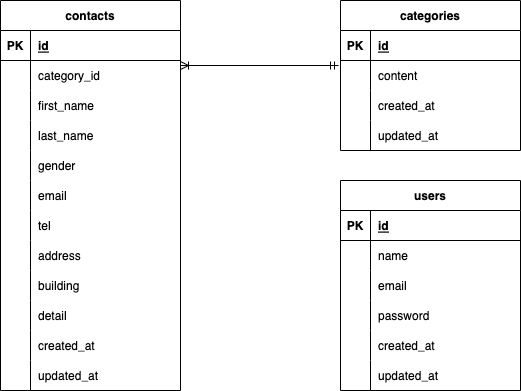

The diagram above was exported from draw.io. Its source (the exported page's mxGraphModel, read from the mxfile embedded in the PNG):
<mxGraphModel dx="920" dy="622" grid="1" gridSize="10" guides="1" tooltips="1" connect="1" arrows="1" fold="1" page="1" pageScale="1" pageWidth="827" pageHeight="1169" math="0" shadow="0">
  <root>
    <mxCell id="0" />
    <mxCell id="1" parent="0" />
    <mxCell id="2" value="contacts" style="shape=table;startSize=30;container=1;collapsible=1;childLayout=tableLayout;fixedRows=1;rowLines=0;fontStyle=1;align=center;resizeLast=1;" vertex="1" parent="1">
      <mxGeometry x="90" y="180" width="180" height="390" as="geometry" />
    </mxCell>
    <mxCell id="3" value="" style="shape=tableRow;horizontal=0;startSize=0;swimlaneHead=0;swimlaneBody=0;fillColor=none;collapsible=0;dropTarget=0;points=[[0,0.5],[1,0.5]];portConstraint=eastwest;top=0;left=0;right=0;bottom=1;" vertex="1" parent="2">
      <mxGeometry y="30" width="180" height="30" as="geometry" />
    </mxCell>
    <mxCell id="4" value="PK" style="shape=partialRectangle;connectable=0;fillColor=none;top=0;left=0;bottom=0;right=0;fontStyle=1;overflow=hidden;" vertex="1" parent="3">
      <mxGeometry width="30" height="30" as="geometry">
        <mxRectangle width="30" height="30" as="alternateBounds" />
      </mxGeometry>
    </mxCell>
    <mxCell id="5" value="id" style="shape=partialRectangle;connectable=0;fillColor=none;top=0;left=0;bottom=0;right=0;align=left;spacingLeft=6;fontStyle=5;overflow=hidden;" vertex="1" parent="3">
      <mxGeometry x="30" width="150" height="30" as="geometry">
        <mxRectangle width="150" height="30" as="alternateBounds" />
      </mxGeometry>
    </mxCell>
    <mxCell id="6" value="" style="shape=tableRow;horizontal=0;startSize=0;swimlaneHead=0;swimlaneBody=0;fillColor=none;collapsible=0;dropTarget=0;points=[[0,0.5],[1,0.5]];portConstraint=eastwest;top=0;left=0;right=0;bottom=0;" vertex="1" parent="2">
      <mxGeometry y="60" width="180" height="30" as="geometry" />
    </mxCell>
    <mxCell id="7" value="" style="shape=partialRectangle;connectable=0;fillColor=none;top=0;left=0;bottom=0;right=0;editable=1;overflow=hidden;" vertex="1" parent="6">
      <mxGeometry width="30" height="30" as="geometry">
        <mxRectangle width="30" height="30" as="alternateBounds" />
      </mxGeometry>
    </mxCell>
    <mxCell id="8" value="category_id" style="shape=partialRectangle;connectable=0;fillColor=none;top=0;left=0;bottom=0;right=0;align=left;spacingLeft=6;overflow=hidden;" vertex="1" parent="6">
      <mxGeometry x="30" width="150" height="30" as="geometry">
        <mxRectangle width="150" height="30" as="alternateBounds" />
      </mxGeometry>
    </mxCell>
    <mxCell id="9" value="" style="shape=tableRow;horizontal=0;startSize=0;swimlaneHead=0;swimlaneBody=0;fillColor=none;collapsible=0;dropTarget=0;points=[[0,0.5],[1,0.5]];portConstraint=eastwest;top=0;left=0;right=0;bottom=0;" vertex="1" parent="2">
      <mxGeometry y="90" width="180" height="30" as="geometry" />
    </mxCell>
    <mxCell id="10" value="" style="shape=partialRectangle;connectable=0;fillColor=none;top=0;left=0;bottom=0;right=0;editable=1;overflow=hidden;" vertex="1" parent="9">
      <mxGeometry width="30" height="30" as="geometry">
        <mxRectangle width="30" height="30" as="alternateBounds" />
      </mxGeometry>
    </mxCell>
    <mxCell id="11" value="first_name" style="shape=partialRectangle;connectable=0;fillColor=none;top=0;left=0;bottom=0;right=0;align=left;spacingLeft=6;overflow=hidden;" vertex="1" parent="9">
      <mxGeometry x="30" width="150" height="30" as="geometry">
        <mxRectangle width="150" height="30" as="alternateBounds" />
      </mxGeometry>
    </mxCell>
    <mxCell id="12" value="" style="shape=tableRow;horizontal=0;startSize=0;swimlaneHead=0;swimlaneBody=0;fillColor=none;collapsible=0;dropTarget=0;points=[[0,0.5],[1,0.5]];portConstraint=eastwest;top=0;left=0;right=0;bottom=0;" vertex="1" parent="2">
      <mxGeometry y="120" width="180" height="30" as="geometry" />
    </mxCell>
    <mxCell id="13" value="" style="shape=partialRectangle;connectable=0;fillColor=none;top=0;left=0;bottom=0;right=0;editable=1;overflow=hidden;" vertex="1" parent="12">
      <mxGeometry width="30" height="30" as="geometry">
        <mxRectangle width="30" height="30" as="alternateBounds" />
      </mxGeometry>
    </mxCell>
    <mxCell id="14" value="last_name" style="shape=partialRectangle;connectable=0;fillColor=none;top=0;left=0;bottom=0;right=0;align=left;spacingLeft=6;overflow=hidden;" vertex="1" parent="12">
      <mxGeometry x="30" width="150" height="30" as="geometry">
        <mxRectangle width="150" height="30" as="alternateBounds" />
      </mxGeometry>
    </mxCell>
    <mxCell id="15" style="shape=tableRow;horizontal=0;startSize=0;swimlaneHead=0;swimlaneBody=0;fillColor=none;collapsible=0;dropTarget=0;points=[[0,0.5],[1,0.5]];portConstraint=eastwest;top=0;left=0;right=0;bottom=0;" vertex="1" parent="2">
      <mxGeometry y="150" width="180" height="30" as="geometry" />
    </mxCell>
    <mxCell id="16" style="shape=partialRectangle;connectable=0;fillColor=none;top=0;left=0;bottom=0;right=0;editable=1;overflow=hidden;" vertex="1" parent="15">
      <mxGeometry width="30" height="30" as="geometry">
        <mxRectangle width="30" height="30" as="alternateBounds" />
      </mxGeometry>
    </mxCell>
    <mxCell id="17" value="gender" style="shape=partialRectangle;connectable=0;fillColor=none;top=0;left=0;bottom=0;right=0;align=left;spacingLeft=6;overflow=hidden;" vertex="1" parent="15">
      <mxGeometry x="30" width="150" height="30" as="geometry">
        <mxRectangle width="150" height="30" as="alternateBounds" />
      </mxGeometry>
    </mxCell>
    <mxCell id="18" style="shape=tableRow;horizontal=0;startSize=0;swimlaneHead=0;swimlaneBody=0;fillColor=none;collapsible=0;dropTarget=0;points=[[0,0.5],[1,0.5]];portConstraint=eastwest;top=0;left=0;right=0;bottom=0;" vertex="1" parent="2">
      <mxGeometry y="180" width="180" height="30" as="geometry" />
    </mxCell>
    <mxCell id="19" style="shape=partialRectangle;connectable=0;fillColor=none;top=0;left=0;bottom=0;right=0;editable=1;overflow=hidden;" vertex="1" parent="18">
      <mxGeometry width="30" height="30" as="geometry">
        <mxRectangle width="30" height="30" as="alternateBounds" />
      </mxGeometry>
    </mxCell>
    <mxCell id="20" value="email" style="shape=partialRectangle;connectable=0;fillColor=none;top=0;left=0;bottom=0;right=0;align=left;spacingLeft=6;overflow=hidden;" vertex="1" parent="18">
      <mxGeometry x="30" width="150" height="30" as="geometry">
        <mxRectangle width="150" height="30" as="alternateBounds" />
      </mxGeometry>
    </mxCell>
    <mxCell id="21" style="shape=tableRow;horizontal=0;startSize=0;swimlaneHead=0;swimlaneBody=0;fillColor=none;collapsible=0;dropTarget=0;points=[[0,0.5],[1,0.5]];portConstraint=eastwest;top=0;left=0;right=0;bottom=0;" vertex="1" parent="2">
      <mxGeometry y="210" width="180" height="30" as="geometry" />
    </mxCell>
    <mxCell id="22" style="shape=partialRectangle;connectable=0;fillColor=none;top=0;left=0;bottom=0;right=0;editable=1;overflow=hidden;" vertex="1" parent="21">
      <mxGeometry width="30" height="30" as="geometry">
        <mxRectangle width="30" height="30" as="alternateBounds" />
      </mxGeometry>
    </mxCell>
    <mxCell id="23" value="tel" style="shape=partialRectangle;connectable=0;fillColor=none;top=0;left=0;bottom=0;right=0;align=left;spacingLeft=6;overflow=hidden;" vertex="1" parent="21">
      <mxGeometry x="30" width="150" height="30" as="geometry">
        <mxRectangle width="150" height="30" as="alternateBounds" />
      </mxGeometry>
    </mxCell>
    <mxCell id="24" style="shape=tableRow;horizontal=0;startSize=0;swimlaneHead=0;swimlaneBody=0;fillColor=none;collapsible=0;dropTarget=0;points=[[0,0.5],[1,0.5]];portConstraint=eastwest;top=0;left=0;right=0;bottom=0;" vertex="1" parent="2">
      <mxGeometry y="240" width="180" height="30" as="geometry" />
    </mxCell>
    <mxCell id="25" style="shape=partialRectangle;connectable=0;fillColor=none;top=0;left=0;bottom=0;right=0;editable=1;overflow=hidden;" vertex="1" parent="24">
      <mxGeometry width="30" height="30" as="geometry">
        <mxRectangle width="30" height="30" as="alternateBounds" />
      </mxGeometry>
    </mxCell>
    <mxCell id="26" value="address" style="shape=partialRectangle;connectable=0;fillColor=none;top=0;left=0;bottom=0;right=0;align=left;spacingLeft=6;overflow=hidden;" vertex="1" parent="24">
      <mxGeometry x="30" width="150" height="30" as="geometry">
        <mxRectangle width="150" height="30" as="alternateBounds" />
      </mxGeometry>
    </mxCell>
    <mxCell id="27" style="shape=tableRow;horizontal=0;startSize=0;swimlaneHead=0;swimlaneBody=0;fillColor=none;collapsible=0;dropTarget=0;points=[[0,0.5],[1,0.5]];portConstraint=eastwest;top=0;left=0;right=0;bottom=0;" vertex="1" parent="2">
      <mxGeometry y="270" width="180" height="30" as="geometry" />
    </mxCell>
    <mxCell id="28" style="shape=partialRectangle;connectable=0;fillColor=none;top=0;left=0;bottom=0;right=0;editable=1;overflow=hidden;" vertex="1" parent="27">
      <mxGeometry width="30" height="30" as="geometry">
        <mxRectangle width="30" height="30" as="alternateBounds" />
      </mxGeometry>
    </mxCell>
    <mxCell id="29" value="building" style="shape=partialRectangle;connectable=0;fillColor=none;top=0;left=0;bottom=0;right=0;align=left;spacingLeft=6;overflow=hidden;" vertex="1" parent="27">
      <mxGeometry x="30" width="150" height="30" as="geometry">
        <mxRectangle width="150" height="30" as="alternateBounds" />
      </mxGeometry>
    </mxCell>
    <mxCell id="30" style="shape=tableRow;horizontal=0;startSize=0;swimlaneHead=0;swimlaneBody=0;fillColor=none;collapsible=0;dropTarget=0;points=[[0,0.5],[1,0.5]];portConstraint=eastwest;top=0;left=0;right=0;bottom=0;" vertex="1" parent="2">
      <mxGeometry y="300" width="180" height="30" as="geometry" />
    </mxCell>
    <mxCell id="31" style="shape=partialRectangle;connectable=0;fillColor=none;top=0;left=0;bottom=0;right=0;editable=1;overflow=hidden;" vertex="1" parent="30">
      <mxGeometry width="30" height="30" as="geometry">
        <mxRectangle width="30" height="30" as="alternateBounds" />
      </mxGeometry>
    </mxCell>
    <mxCell id="32" value="detail" style="shape=partialRectangle;connectable=0;fillColor=none;top=0;left=0;bottom=0;right=0;align=left;spacingLeft=6;overflow=hidden;" vertex="1" parent="30">
      <mxGeometry x="30" width="150" height="30" as="geometry">
        <mxRectangle width="150" height="30" as="alternateBounds" />
      </mxGeometry>
    </mxCell>
    <mxCell id="33" style="shape=tableRow;horizontal=0;startSize=0;swimlaneHead=0;swimlaneBody=0;fillColor=none;collapsible=0;dropTarget=0;points=[[0,0.5],[1,0.5]];portConstraint=eastwest;top=0;left=0;right=0;bottom=0;" vertex="1" parent="2">
      <mxGeometry y="330" width="180" height="30" as="geometry" />
    </mxCell>
    <mxCell id="34" style="shape=partialRectangle;connectable=0;fillColor=none;top=0;left=0;bottom=0;right=0;editable=1;overflow=hidden;" vertex="1" parent="33">
      <mxGeometry width="30" height="30" as="geometry">
        <mxRectangle width="30" height="30" as="alternateBounds" />
      </mxGeometry>
    </mxCell>
    <mxCell id="35" value="created_at" style="shape=partialRectangle;connectable=0;fillColor=none;top=0;left=0;bottom=0;right=0;align=left;spacingLeft=6;overflow=hidden;" vertex="1" parent="33">
      <mxGeometry x="30" width="150" height="30" as="geometry">
        <mxRectangle width="150" height="30" as="alternateBounds" />
      </mxGeometry>
    </mxCell>
    <mxCell id="36" style="shape=tableRow;horizontal=0;startSize=0;swimlaneHead=0;swimlaneBody=0;fillColor=none;collapsible=0;dropTarget=0;points=[[0,0.5],[1,0.5]];portConstraint=eastwest;top=0;left=0;right=0;bottom=0;" vertex="1" parent="2">
      <mxGeometry y="360" width="180" height="30" as="geometry" />
    </mxCell>
    <mxCell id="37" style="shape=partialRectangle;connectable=0;fillColor=none;top=0;left=0;bottom=0;right=0;editable=1;overflow=hidden;" vertex="1" parent="36">
      <mxGeometry width="30" height="30" as="geometry">
        <mxRectangle width="30" height="30" as="alternateBounds" />
      </mxGeometry>
    </mxCell>
    <mxCell id="38" value="updated_at" style="shape=partialRectangle;connectable=0;fillColor=none;top=0;left=0;bottom=0;right=0;align=left;spacingLeft=6;overflow=hidden;" vertex="1" parent="36">
      <mxGeometry x="30" width="150" height="30" as="geometry">
        <mxRectangle width="150" height="30" as="alternateBounds" />
      </mxGeometry>
    </mxCell>
    <mxCell id="45" value="categories" style="shape=table;startSize=30;container=1;collapsible=1;childLayout=tableLayout;fixedRows=1;rowLines=0;fontStyle=1;align=center;resizeLast=1;" vertex="1" parent="1">
      <mxGeometry x="430" y="180" width="180" height="150" as="geometry" />
    </mxCell>
    <mxCell id="46" value="" style="shape=tableRow;horizontal=0;startSize=0;swimlaneHead=0;swimlaneBody=0;fillColor=none;collapsible=0;dropTarget=0;points=[[0,0.5],[1,0.5]];portConstraint=eastwest;top=0;left=0;right=0;bottom=1;" vertex="1" parent="45">
      <mxGeometry y="30" width="180" height="30" as="geometry" />
    </mxCell>
    <mxCell id="47" value="PK" style="shape=partialRectangle;connectable=0;fillColor=none;top=0;left=0;bottom=0;right=0;fontStyle=1;overflow=hidden;" vertex="1" parent="46">
      <mxGeometry width="30" height="30" as="geometry">
        <mxRectangle width="30" height="30" as="alternateBounds" />
      </mxGeometry>
    </mxCell>
    <mxCell id="48" value="id" style="shape=partialRectangle;connectable=0;fillColor=none;top=0;left=0;bottom=0;right=0;align=left;spacingLeft=6;fontStyle=5;overflow=hidden;" vertex="1" parent="46">
      <mxGeometry x="30" width="150" height="30" as="geometry">
        <mxRectangle width="150" height="30" as="alternateBounds" />
      </mxGeometry>
    </mxCell>
    <mxCell id="49" value="" style="shape=tableRow;horizontal=0;startSize=0;swimlaneHead=0;swimlaneBody=0;fillColor=none;collapsible=0;dropTarget=0;points=[[0,0.5],[1,0.5]];portConstraint=eastwest;top=0;left=0;right=0;bottom=0;" vertex="1" parent="45">
      <mxGeometry y="60" width="180" height="30" as="geometry" />
    </mxCell>
    <mxCell id="50" value="" style="shape=partialRectangle;connectable=0;fillColor=none;top=0;left=0;bottom=0;right=0;editable=1;overflow=hidden;" vertex="1" parent="49">
      <mxGeometry width="30" height="30" as="geometry">
        <mxRectangle width="30" height="30" as="alternateBounds" />
      </mxGeometry>
    </mxCell>
    <mxCell id="51" value="content" style="shape=partialRectangle;connectable=0;fillColor=none;top=0;left=0;bottom=0;right=0;align=left;spacingLeft=6;overflow=hidden;" vertex="1" parent="49">
      <mxGeometry x="30" width="150" height="30" as="geometry">
        <mxRectangle width="150" height="30" as="alternateBounds" />
      </mxGeometry>
    </mxCell>
    <mxCell id="52" value="" style="shape=tableRow;horizontal=0;startSize=0;swimlaneHead=0;swimlaneBody=0;fillColor=none;collapsible=0;dropTarget=0;points=[[0,0.5],[1,0.5]];portConstraint=eastwest;top=0;left=0;right=0;bottom=0;" vertex="1" parent="45">
      <mxGeometry y="90" width="180" height="30" as="geometry" />
    </mxCell>
    <mxCell id="53" value="" style="shape=partialRectangle;connectable=0;fillColor=none;top=0;left=0;bottom=0;right=0;editable=1;overflow=hidden;" vertex="1" parent="52">
      <mxGeometry width="30" height="30" as="geometry">
        <mxRectangle width="30" height="30" as="alternateBounds" />
      </mxGeometry>
    </mxCell>
    <mxCell id="54" value="created_at" style="shape=partialRectangle;connectable=0;fillColor=none;top=0;left=0;bottom=0;right=0;align=left;spacingLeft=6;overflow=hidden;" vertex="1" parent="52">
      <mxGeometry x="30" width="150" height="30" as="geometry">
        <mxRectangle width="150" height="30" as="alternateBounds" />
      </mxGeometry>
    </mxCell>
    <mxCell id="55" value="" style="shape=tableRow;horizontal=0;startSize=0;swimlaneHead=0;swimlaneBody=0;fillColor=none;collapsible=0;dropTarget=0;points=[[0,0.5],[1,0.5]];portConstraint=eastwest;top=0;left=0;right=0;bottom=0;" vertex="1" parent="45">
      <mxGeometry y="120" width="180" height="30" as="geometry" />
    </mxCell>
    <mxCell id="56" value="" style="shape=partialRectangle;connectable=0;fillColor=none;top=0;left=0;bottom=0;right=0;editable=1;overflow=hidden;" vertex="1" parent="55">
      <mxGeometry width="30" height="30" as="geometry">
        <mxRectangle width="30" height="30" as="alternateBounds" />
      </mxGeometry>
    </mxCell>
    <mxCell id="57" value="updated_at" style="shape=partialRectangle;connectable=0;fillColor=none;top=0;left=0;bottom=0;right=0;align=left;spacingLeft=6;overflow=hidden;" vertex="1" parent="55">
      <mxGeometry x="30" width="150" height="30" as="geometry">
        <mxRectangle width="150" height="30" as="alternateBounds" />
      </mxGeometry>
    </mxCell>
    <mxCell id="58" value="users" style="shape=table;startSize=30;container=1;collapsible=1;childLayout=tableLayout;fixedRows=1;rowLines=0;fontStyle=1;align=center;resizeLast=1;" vertex="1" parent="1">
      <mxGeometry x="430" y="360" width="180" height="210" as="geometry" />
    </mxCell>
    <mxCell id="59" value="" style="shape=tableRow;horizontal=0;startSize=0;swimlaneHead=0;swimlaneBody=0;fillColor=none;collapsible=0;dropTarget=0;points=[[0,0.5],[1,0.5]];portConstraint=eastwest;top=0;left=0;right=0;bottom=1;" vertex="1" parent="58">
      <mxGeometry y="30" width="180" height="30" as="geometry" />
    </mxCell>
    <mxCell id="60" value="PK" style="shape=partialRectangle;connectable=0;fillColor=none;top=0;left=0;bottom=0;right=0;fontStyle=1;overflow=hidden;" vertex="1" parent="59">
      <mxGeometry width="30" height="30" as="geometry">
        <mxRectangle width="30" height="30" as="alternateBounds" />
      </mxGeometry>
    </mxCell>
    <mxCell id="61" value="id" style="shape=partialRectangle;connectable=0;fillColor=none;top=0;left=0;bottom=0;right=0;align=left;spacingLeft=6;fontStyle=5;overflow=hidden;" vertex="1" parent="59">
      <mxGeometry x="30" width="150" height="30" as="geometry">
        <mxRectangle width="150" height="30" as="alternateBounds" />
      </mxGeometry>
    </mxCell>
    <mxCell id="62" value="" style="shape=tableRow;horizontal=0;startSize=0;swimlaneHead=0;swimlaneBody=0;fillColor=none;collapsible=0;dropTarget=0;points=[[0,0.5],[1,0.5]];portConstraint=eastwest;top=0;left=0;right=0;bottom=0;" vertex="1" parent="58">
      <mxGeometry y="60" width="180" height="30" as="geometry" />
    </mxCell>
    <mxCell id="63" value="" style="shape=partialRectangle;connectable=0;fillColor=none;top=0;left=0;bottom=0;right=0;editable=1;overflow=hidden;" vertex="1" parent="62">
      <mxGeometry width="30" height="30" as="geometry">
        <mxRectangle width="30" height="30" as="alternateBounds" />
      </mxGeometry>
    </mxCell>
    <mxCell id="64" value="name" style="shape=partialRectangle;connectable=0;fillColor=none;top=0;left=0;bottom=0;right=0;align=left;spacingLeft=6;overflow=hidden;" vertex="1" parent="62">
      <mxGeometry x="30" width="150" height="30" as="geometry">
        <mxRectangle width="150" height="30" as="alternateBounds" />
      </mxGeometry>
    </mxCell>
    <mxCell id="65" value="" style="shape=tableRow;horizontal=0;startSize=0;swimlaneHead=0;swimlaneBody=0;fillColor=none;collapsible=0;dropTarget=0;points=[[0,0.5],[1,0.5]];portConstraint=eastwest;top=0;left=0;right=0;bottom=0;" vertex="1" parent="58">
      <mxGeometry y="90" width="180" height="30" as="geometry" />
    </mxCell>
    <mxCell id="66" value="" style="shape=partialRectangle;connectable=0;fillColor=none;top=0;left=0;bottom=0;right=0;editable=1;overflow=hidden;" vertex="1" parent="65">
      <mxGeometry width="30" height="30" as="geometry">
        <mxRectangle width="30" height="30" as="alternateBounds" />
      </mxGeometry>
    </mxCell>
    <mxCell id="67" value="email" style="shape=partialRectangle;connectable=0;fillColor=none;top=0;left=0;bottom=0;right=0;align=left;spacingLeft=6;overflow=hidden;" vertex="1" parent="65">
      <mxGeometry x="30" width="150" height="30" as="geometry">
        <mxRectangle width="150" height="30" as="alternateBounds" />
      </mxGeometry>
    </mxCell>
    <mxCell id="68" value="" style="shape=tableRow;horizontal=0;startSize=0;swimlaneHead=0;swimlaneBody=0;fillColor=none;collapsible=0;dropTarget=0;points=[[0,0.5],[1,0.5]];portConstraint=eastwest;top=0;left=0;right=0;bottom=0;" vertex="1" parent="58">
      <mxGeometry y="120" width="180" height="30" as="geometry" />
    </mxCell>
    <mxCell id="69" value="" style="shape=partialRectangle;connectable=0;fillColor=none;top=0;left=0;bottom=0;right=0;editable=1;overflow=hidden;" vertex="1" parent="68">
      <mxGeometry width="30" height="30" as="geometry">
        <mxRectangle width="30" height="30" as="alternateBounds" />
      </mxGeometry>
    </mxCell>
    <mxCell id="70" value="password" style="shape=partialRectangle;connectable=0;fillColor=none;top=0;left=0;bottom=0;right=0;align=left;spacingLeft=6;overflow=hidden;" vertex="1" parent="68">
      <mxGeometry x="30" width="150" height="30" as="geometry">
        <mxRectangle width="150" height="30" as="alternateBounds" />
      </mxGeometry>
    </mxCell>
    <mxCell id="74" style="shape=tableRow;horizontal=0;startSize=0;swimlaneHead=0;swimlaneBody=0;fillColor=none;collapsible=0;dropTarget=0;points=[[0,0.5],[1,0.5]];portConstraint=eastwest;top=0;left=0;right=0;bottom=0;" vertex="1" parent="58">
      <mxGeometry y="150" width="180" height="30" as="geometry" />
    </mxCell>
    <mxCell id="75" style="shape=partialRectangle;connectable=0;fillColor=none;top=0;left=0;bottom=0;right=0;editable=1;overflow=hidden;" vertex="1" parent="74">
      <mxGeometry width="30" height="30" as="geometry">
        <mxRectangle width="30" height="30" as="alternateBounds" />
      </mxGeometry>
    </mxCell>
    <mxCell id="76" value="created_at" style="shape=partialRectangle;connectable=0;fillColor=none;top=0;left=0;bottom=0;right=0;align=left;spacingLeft=6;overflow=hidden;" vertex="1" parent="74">
      <mxGeometry x="30" width="150" height="30" as="geometry">
        <mxRectangle width="150" height="30" as="alternateBounds" />
      </mxGeometry>
    </mxCell>
    <mxCell id="71" style="shape=tableRow;horizontal=0;startSize=0;swimlaneHead=0;swimlaneBody=0;fillColor=none;collapsible=0;dropTarget=0;points=[[0,0.5],[1,0.5]];portConstraint=eastwest;top=0;left=0;right=0;bottom=0;" vertex="1" parent="58">
      <mxGeometry y="180" width="180" height="30" as="geometry" />
    </mxCell>
    <mxCell id="72" style="shape=partialRectangle;connectable=0;fillColor=none;top=0;left=0;bottom=0;right=0;editable=1;overflow=hidden;" vertex="1" parent="71">
      <mxGeometry width="30" height="30" as="geometry">
        <mxRectangle width="30" height="30" as="alternateBounds" />
      </mxGeometry>
    </mxCell>
    <mxCell id="73" value="updated_at" style="shape=partialRectangle;connectable=0;fillColor=none;top=0;left=0;bottom=0;right=0;align=left;spacingLeft=6;overflow=hidden;" vertex="1" parent="71">
      <mxGeometry x="30" width="150" height="30" as="geometry">
        <mxRectangle width="150" height="30" as="alternateBounds" />
      </mxGeometry>
    </mxCell>
    <mxCell id="78" value="" style="fontSize=12;html=1;endArrow=ERoneToMany;startArrow=ERmandOne;exitX=-0.011;exitY=0.167;exitDx=0;exitDy=0;exitPerimeter=0;entryX=1;entryY=0.167;entryDx=0;entryDy=0;entryPerimeter=0;" edge="1" parent="1" source="49" target="6">
      <mxGeometry width="100" height="100" relative="1" as="geometry">
        <mxPoint x="370" y="470" as="sourcePoint" />
        <mxPoint x="470" y="370" as="targetPoint" />
      </mxGeometry>
    </mxCell>
  </root>
</mxGraphModel>